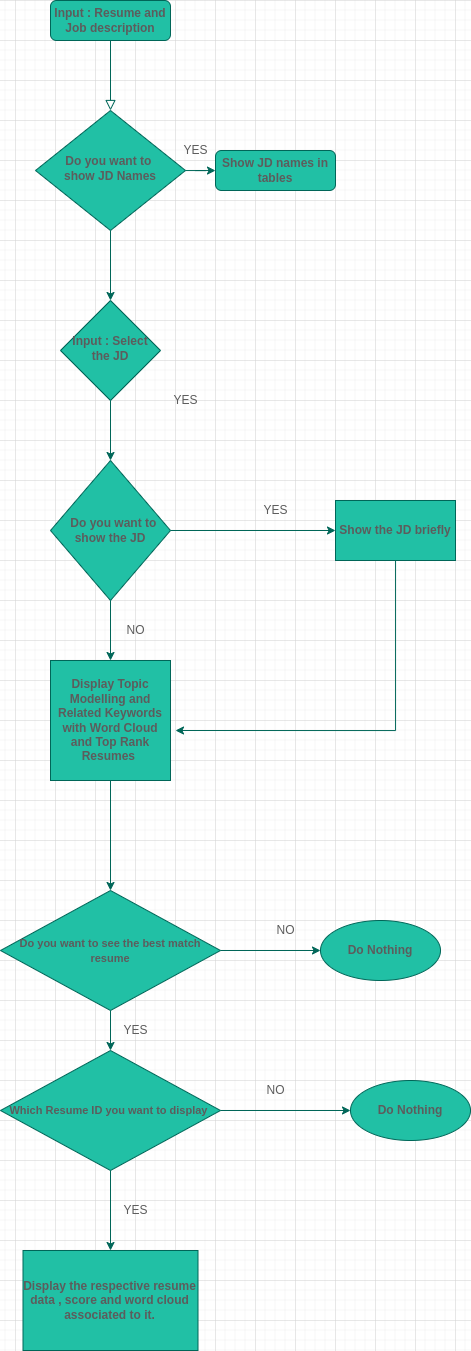

The diagram above was exported from draw.io. Its source (the exported page's mxGraphModel, read from the mxfile embedded in the PNG):
<mxGraphModel dx="827" dy="437" grid="1" gridSize="10" guides="1" tooltips="1" connect="1" arrows="1" fold="1" page="1" pageScale="1" pageWidth="1169" pageHeight="1654" math="0" shadow="0">
  <root>
    <mxCell id="WIyWlLk6GJQsqaUBKTNV-0" />
    <mxCell id="WIyWlLk6GJQsqaUBKTNV-1" parent="WIyWlLk6GJQsqaUBKTNV-0" />
    <mxCell id="WIyWlLk6GJQsqaUBKTNV-2" value="" style="rounded=0;html=1;jettySize=auto;orthogonalLoop=1;fontSize=11;endArrow=block;endFill=0;endSize=8;strokeWidth=1;shadow=0;labelBackgroundColor=none;edgeStyle=orthogonalEdgeStyle;strokeColor=#006658;fontColor=#5C5C5C;" parent="WIyWlLk6GJQsqaUBKTNV-1" source="WIyWlLk6GJQsqaUBKTNV-3" target="WIyWlLk6GJQsqaUBKTNV-6" edge="1">
      <mxGeometry relative="1" as="geometry" />
    </mxCell>
    <mxCell id="WIyWlLk6GJQsqaUBKTNV-3" value="Input : Resume and Job description" style="rounded=1;whiteSpace=wrap;html=1;fontSize=12;glass=0;strokeWidth=1;shadow=0;fillColor=#21C0A5;strokeColor=#006658;fontColor=#5C5C5C;fontStyle=1" parent="WIyWlLk6GJQsqaUBKTNV-1" vertex="1">
      <mxGeometry x="155" y="40" width="120" height="40" as="geometry" />
    </mxCell>
    <mxCell id="1T0cBD9E_h2Xmz2bsEG8-4" value="" style="edgeStyle=orthogonalEdgeStyle;rounded=0;orthogonalLoop=1;jettySize=auto;html=1;strokeColor=#006658;fontColor=#5C5C5C;" edge="1" parent="WIyWlLk6GJQsqaUBKTNV-1" source="WIyWlLk6GJQsqaUBKTNV-6" target="WIyWlLk6GJQsqaUBKTNV-10">
      <mxGeometry relative="1" as="geometry" />
    </mxCell>
    <mxCell id="1T0cBD9E_h2Xmz2bsEG8-30" value="" style="edgeStyle=orthogonalEdgeStyle;rounded=0;orthogonalLoop=1;jettySize=auto;html=1;strokeColor=#006658;fontColor=#5C5C5C;" edge="1" parent="WIyWlLk6GJQsqaUBKTNV-1" source="WIyWlLk6GJQsqaUBKTNV-6" target="WIyWlLk6GJQsqaUBKTNV-7">
      <mxGeometry relative="1" as="geometry" />
    </mxCell>
    <mxCell id="WIyWlLk6GJQsqaUBKTNV-6" value="&lt;font style=&quot;font-size: 12px&quot;&gt;Do you want to &lt;br&gt;show JD Names&lt;/font&gt;" style="rhombus;whiteSpace=wrap;html=1;shadow=0;fontFamily=Helvetica;fontSize=12;align=center;strokeWidth=1;spacing=6;spacingTop=-4;fillColor=#21C0A5;strokeColor=#006658;fontColor=#5C5C5C;fontStyle=1" parent="WIyWlLk6GJQsqaUBKTNV-1" vertex="1">
      <mxGeometry x="140" y="150" width="150" height="120" as="geometry" />
    </mxCell>
    <mxCell id="WIyWlLk6GJQsqaUBKTNV-7" value="Show JD names in tables" style="rounded=1;whiteSpace=wrap;html=1;fontSize=12;glass=0;strokeWidth=1;shadow=0;fillColor=#21C0A5;strokeColor=#006658;fontColor=#5C5C5C;fontStyle=1" parent="WIyWlLk6GJQsqaUBKTNV-1" vertex="1">
      <mxGeometry x="320" y="190" width="120" height="40" as="geometry" />
    </mxCell>
    <mxCell id="1T0cBD9E_h2Xmz2bsEG8-33" value="" style="edgeStyle=orthogonalEdgeStyle;rounded=0;orthogonalLoop=1;jettySize=auto;html=1;strokeColor=#006658;fontColor=#5C5C5C;" edge="1" parent="WIyWlLk6GJQsqaUBKTNV-1" source="WIyWlLk6GJQsqaUBKTNV-10" target="1T0cBD9E_h2Xmz2bsEG8-10">
      <mxGeometry relative="1" as="geometry" />
    </mxCell>
    <mxCell id="WIyWlLk6GJQsqaUBKTNV-10" value="&lt;font style=&quot;font-size: 12px&quot;&gt;Input : Select the JD&lt;/font&gt;" style="rhombus;whiteSpace=wrap;html=1;shadow=0;fontFamily=Helvetica;fontSize=12;align=center;strokeWidth=1;spacing=6;spacingTop=-4;fillColor=#21C0A5;strokeColor=#006658;fontColor=#5C5C5C;fontStyle=1" parent="WIyWlLk6GJQsqaUBKTNV-1" vertex="1">
      <mxGeometry x="165" y="340" width="100" height="100" as="geometry" />
    </mxCell>
    <mxCell id="1T0cBD9E_h2Xmz2bsEG8-1" value="YES" style="text;html=1;align=center;verticalAlign=middle;resizable=0;points=[];autosize=1;strokeColor=none;fillColor=none;fontColor=#5C5C5C;" vertex="1" parent="WIyWlLk6GJQsqaUBKTNV-1">
      <mxGeometry x="280" y="180" width="40" height="20" as="geometry" />
    </mxCell>
    <mxCell id="1T0cBD9E_h2Xmz2bsEG8-12" value="" style="edgeStyle=orthogonalEdgeStyle;rounded=0;orthogonalLoop=1;jettySize=auto;html=1;strokeColor=#006658;fontColor=#5C5C5C;" edge="1" parent="WIyWlLk6GJQsqaUBKTNV-1" source="1T0cBD9E_h2Xmz2bsEG8-10" target="1T0cBD9E_h2Xmz2bsEG8-11">
      <mxGeometry relative="1" as="geometry" />
    </mxCell>
    <mxCell id="1T0cBD9E_h2Xmz2bsEG8-15" value="" style="edgeStyle=orthogonalEdgeStyle;rounded=0;orthogonalLoop=1;jettySize=auto;html=1;strokeColor=#006658;fontColor=#5C5C5C;" edge="1" parent="WIyWlLk6GJQsqaUBKTNV-1" source="1T0cBD9E_h2Xmz2bsEG8-10" target="1T0cBD9E_h2Xmz2bsEG8-14">
      <mxGeometry relative="1" as="geometry" />
    </mxCell>
    <mxCell id="1T0cBD9E_h2Xmz2bsEG8-10" value="&amp;nbsp; Do you want to show the JD" style="rhombus;whiteSpace=wrap;html=1;fillColor=#21C0A5;strokeColor=#006658;fontColor=#5C5C5C;fontStyle=1" vertex="1" parent="WIyWlLk6GJQsqaUBKTNV-1">
      <mxGeometry x="155" y="500" width="120" height="140" as="geometry" />
    </mxCell>
    <mxCell id="1T0cBD9E_h2Xmz2bsEG8-34" style="edgeStyle=orthogonalEdgeStyle;rounded=0;orthogonalLoop=1;jettySize=auto;html=1;strokeColor=#006658;fontColor=#5C5C5C;" edge="1" parent="WIyWlLk6GJQsqaUBKTNV-1" source="1T0cBD9E_h2Xmz2bsEG8-11">
      <mxGeometry relative="1" as="geometry">
        <mxPoint x="280" y="770" as="targetPoint" />
        <Array as="points">
          <mxPoint x="500" y="770" />
          <mxPoint x="500" y="770" />
        </Array>
      </mxGeometry>
    </mxCell>
    <mxCell id="1T0cBD9E_h2Xmz2bsEG8-11" value="Show the JD briefly" style="whiteSpace=wrap;html=1;fillColor=#21C0A5;strokeColor=#006658;fontColor=#5C5C5C;fontStyle=1" vertex="1" parent="WIyWlLk6GJQsqaUBKTNV-1">
      <mxGeometry x="440" y="540" width="120" height="60" as="geometry" />
    </mxCell>
    <mxCell id="1T0cBD9E_h2Xmz2bsEG8-13" value="YES" style="text;html=1;align=center;verticalAlign=middle;resizable=0;points=[];autosize=1;strokeColor=none;fillColor=none;fontColor=#5C5C5C;" vertex="1" parent="WIyWlLk6GJQsqaUBKTNV-1">
      <mxGeometry x="270" y="430" width="40" height="20" as="geometry" />
    </mxCell>
    <mxCell id="1T0cBD9E_h2Xmz2bsEG8-19" value="" style="edgeStyle=orthogonalEdgeStyle;rounded=0;orthogonalLoop=1;jettySize=auto;html=1;strokeColor=#006658;fontColor=#5C5C5C;" edge="1" parent="WIyWlLk6GJQsqaUBKTNV-1" source="1T0cBD9E_h2Xmz2bsEG8-14" target="1T0cBD9E_h2Xmz2bsEG8-18">
      <mxGeometry relative="1" as="geometry" />
    </mxCell>
    <mxCell id="1T0cBD9E_h2Xmz2bsEG8-14" value="Display Topic Modelling and Related Keywords with Word Cloud and Top Rank Resumes&amp;nbsp;" style="whiteSpace=wrap;html=1;fillColor=#21C0A5;strokeColor=#006658;fontColor=#5C5C5C;fontStyle=1" vertex="1" parent="WIyWlLk6GJQsqaUBKTNV-1">
      <mxGeometry x="155" y="700" width="120" height="120" as="geometry" />
    </mxCell>
    <mxCell id="1T0cBD9E_h2Xmz2bsEG8-23" value="" style="edgeStyle=orthogonalEdgeStyle;rounded=0;orthogonalLoop=1;jettySize=auto;html=1;strokeColor=#006658;fontColor=#5C5C5C;" edge="1" parent="WIyWlLk6GJQsqaUBKTNV-1" source="1T0cBD9E_h2Xmz2bsEG8-18" target="1T0cBD9E_h2Xmz2bsEG8-22">
      <mxGeometry relative="1" as="geometry" />
    </mxCell>
    <mxCell id="1T0cBD9E_h2Xmz2bsEG8-26" value="" style="edgeStyle=orthogonalEdgeStyle;rounded=0;orthogonalLoop=1;jettySize=auto;html=1;strokeColor=#006658;fontColor=#5C5C5C;" edge="1" parent="WIyWlLk6GJQsqaUBKTNV-1" source="1T0cBD9E_h2Xmz2bsEG8-18" target="1T0cBD9E_h2Xmz2bsEG8-25">
      <mxGeometry relative="1" as="geometry" />
    </mxCell>
    <mxCell id="1T0cBD9E_h2Xmz2bsEG8-18" value="&lt;font style=&quot;font-size: 11px&quot;&gt;Do you want to see the best match resume&lt;/font&gt;" style="rhombus;whiteSpace=wrap;html=1;fillColor=#21C0A5;strokeColor=#006658;fontColor=#5C5C5C;fontStyle=1" vertex="1" parent="WIyWlLk6GJQsqaUBKTNV-1">
      <mxGeometry x="105" y="930" width="220" height="120" as="geometry" />
    </mxCell>
    <mxCell id="1T0cBD9E_h2Xmz2bsEG8-29" value="" style="edgeStyle=orthogonalEdgeStyle;rounded=0;orthogonalLoop=1;jettySize=auto;html=1;strokeColor=#006658;fontColor=#5C5C5C;" edge="1" parent="WIyWlLk6GJQsqaUBKTNV-1" source="1T0cBD9E_h2Xmz2bsEG8-22" target="1T0cBD9E_h2Xmz2bsEG8-28">
      <mxGeometry relative="1" as="geometry" />
    </mxCell>
    <mxCell id="1T0cBD9E_h2Xmz2bsEG8-41" value="" style="edgeStyle=orthogonalEdgeStyle;rounded=0;orthogonalLoop=1;jettySize=auto;html=1;fontSize=12;strokeColor=#006658;fontColor=#5C5C5C;" edge="1" parent="WIyWlLk6GJQsqaUBKTNV-1" source="1T0cBD9E_h2Xmz2bsEG8-22" target="1T0cBD9E_h2Xmz2bsEG8-40">
      <mxGeometry relative="1" as="geometry" />
    </mxCell>
    <mxCell id="1T0cBD9E_h2Xmz2bsEG8-22" value="&lt;font style=&quot;font-size: 11px&quot;&gt;Which Resume ID you want to display&amp;nbsp;&lt;/font&gt;" style="rhombus;whiteSpace=wrap;html=1;fillColor=#21C0A5;strokeColor=#006658;fontColor=#5C5C5C;fontStyle=1" vertex="1" parent="WIyWlLk6GJQsqaUBKTNV-1">
      <mxGeometry x="105" y="1090" width="220" height="120" as="geometry" />
    </mxCell>
    <mxCell id="1T0cBD9E_h2Xmz2bsEG8-25" value="Do Nothing" style="ellipse;whiteSpace=wrap;html=1;fillColor=#21C0A5;strokeColor=#006658;fontColor=#5C5C5C;fontStyle=1" vertex="1" parent="WIyWlLk6GJQsqaUBKTNV-1">
      <mxGeometry x="425" y="960" width="120" height="60" as="geometry" />
    </mxCell>
    <mxCell id="1T0cBD9E_h2Xmz2bsEG8-28" value="Display the respective resume data , score and word cloud associated to it." style="whiteSpace=wrap;html=1;fillColor=#21C0A5;strokeColor=#006658;fontColor=#5C5C5C;fontStyle=1" vertex="1" parent="WIyWlLk6GJQsqaUBKTNV-1">
      <mxGeometry x="127.5" y="1290" width="175" height="100" as="geometry" />
    </mxCell>
    <mxCell id="1T0cBD9E_h2Xmz2bsEG8-35" value="YES" style="text;html=1;align=center;verticalAlign=middle;resizable=0;points=[];autosize=1;strokeColor=none;fillColor=none;fontSize=12;fontColor=#5C5C5C;" vertex="1" parent="WIyWlLk6GJQsqaUBKTNV-1">
      <mxGeometry x="360" y="540" width="40" height="20" as="geometry" />
    </mxCell>
    <mxCell id="1T0cBD9E_h2Xmz2bsEG8-36" value="NO" style="text;html=1;align=center;verticalAlign=middle;resizable=0;points=[];autosize=1;strokeColor=none;fillColor=none;fontSize=12;fontColor=#5C5C5C;" vertex="1" parent="WIyWlLk6GJQsqaUBKTNV-1">
      <mxGeometry x="225" y="660" width="30" height="20" as="geometry" />
    </mxCell>
    <mxCell id="1T0cBD9E_h2Xmz2bsEG8-37" value="NO" style="text;html=1;align=center;verticalAlign=middle;resizable=0;points=[];autosize=1;strokeColor=none;fillColor=none;fontSize=12;fontColor=#5C5C5C;" vertex="1" parent="WIyWlLk6GJQsqaUBKTNV-1">
      <mxGeometry x="375" y="960" width="30" height="20" as="geometry" />
    </mxCell>
    <mxCell id="1T0cBD9E_h2Xmz2bsEG8-38" value="YES" style="text;html=1;align=center;verticalAlign=middle;resizable=0;points=[];autosize=1;strokeColor=none;fillColor=none;fontSize=12;fontColor=#5C5C5C;" vertex="1" parent="WIyWlLk6GJQsqaUBKTNV-1">
      <mxGeometry x="220" y="1060" width="40" height="20" as="geometry" />
    </mxCell>
    <mxCell id="1T0cBD9E_h2Xmz2bsEG8-39" value="YES" style="text;html=1;align=center;verticalAlign=middle;resizable=0;points=[];autosize=1;strokeColor=none;fillColor=none;fontSize=12;fontColor=#5C5C5C;" vertex="1" parent="WIyWlLk6GJQsqaUBKTNV-1">
      <mxGeometry x="220" y="1240" width="40" height="20" as="geometry" />
    </mxCell>
    <mxCell id="1T0cBD9E_h2Xmz2bsEG8-40" value="Do Nothing" style="ellipse;whiteSpace=wrap;html=1;fillColor=#21C0A5;strokeColor=#006658;fontColor=#5C5C5C;fontStyle=1" vertex="1" parent="WIyWlLk6GJQsqaUBKTNV-1">
      <mxGeometry x="455" y="1120" width="120" height="60" as="geometry" />
    </mxCell>
    <mxCell id="1T0cBD9E_h2Xmz2bsEG8-42" value="NO" style="text;html=1;align=center;verticalAlign=middle;resizable=0;points=[];autosize=1;strokeColor=none;fillColor=none;fontSize=12;fontColor=#5C5C5C;" vertex="1" parent="WIyWlLk6GJQsqaUBKTNV-1">
      <mxGeometry x="365" y="1120" width="30" height="20" as="geometry" />
    </mxCell>
  </root>
</mxGraphModel>